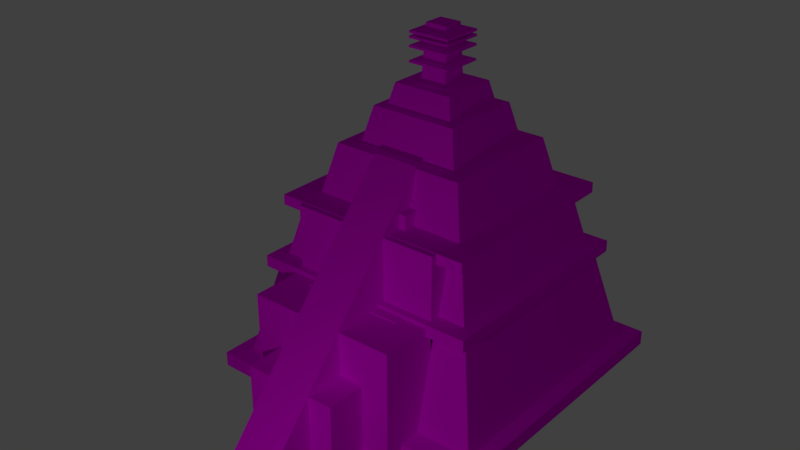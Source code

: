 # Source: Pyramide.blend  (saved by Blender 2.79.0; exported with 4.5.12 LTS)
import bpy
from mathutils import Matrix  # noqa: F401  (used for matrix-valued properties, if any)

bpy.ops.wm.read_factory_settings(use_empty=True)
scene = bpy.context.scene
scene.name = 'Scene'

# ---- collections
col_collection_1 = bpy.data.collections.new('Collection 1'); scene.collection.children.link(col_collection_1)

# ---- images (referenced by path relative to the original .blend; pixels are not part of the script)
import os
ASSET_DIR = os.environ.get("B2B_ASSET_DIR", "")  # directory of the original .blend (textures are referenced by path, not embedded)
HERE = os.path.dirname(os.path.abspath(__file__))  # packed textures are extracted next to this script under _unpacked/

def load_image(name, relpath, width, height, colorspace="sRGB"):
    """Load a texture the original file referenced (path relative to the .blend, or extracted next to this script)."""
    p = next((c for c in (os.path.join(HERE, relpath), os.path.join(ASSET_DIR, relpath)) if relpath and os.path.exists(c)), "")
    if p:
        img = bpy.data.images.load(p, check_existing=True)
        img.name = name
    else:  # same state as the original file: an image datablock whose file is absent (Cycles renders it pink)
        img = bpy.data.images.new(name, width, height)
        img.source = "FILE"
        img.filepath = "//" + (relpath or name)
    img.colorspace_settings.name = colorspace
    return img
img_stones_jpg_008 = load_image('Stones.jpg.008', 'Stones.jpg', 1024, 1024, 'sRGB')
img_stones_jpg = load_image('Stones.jpg', 'Stones.jpg', 1024, 1024, 'sRGB')
img_stones_jpg_006 = load_image('Stones.jpg.006', 'Stones.jpg', 1024, 1024, 'sRGB')
img_stones_jpg_007 = load_image('Stones.jpg.007', 'Stones.jpg', 1024, 1024, 'sRGB')
img_stones_jpg_014 = load_image('Stones.jpg.014', 'Stones.jpg', 1024, 1024, 'sRGB')
img_stones_jpg_016 = load_image('Stones.jpg.016', 'Stones.jpg', 1024, 1024, 'sRGB')
img_stones_jpg_018 = load_image('Stones.jpg.018', 'Stones.jpg', 1024, 1024, 'sRGB')
img_stones_jpg_020 = load_image('Stones.jpg.020', 'Stones.jpg', 1024, 1024, 'sRGB')
img_stones_jpg_024 = load_image('Stones.jpg.024', 'Stones.jpg', 1024, 1024, 'sRGB')
img_stones_jpg_025 = load_image('Stones.jpg.025', 'Stones.jpg', 1024, 1024, 'sRGB')
img_stones_jpg_027 = load_image('Stones.jpg.027', 'Stones.jpg', 1024, 1024, 'sRGB')
img_stones_jpg_028 = load_image('Stones.jpg.028', 'Stones.jpg', 1024, 1024, 'sRGB')
img_stones_jpg_029 = load_image('Stones.jpg.029', 'Stones.jpg', 1024, 1024, 'sRGB')
img_stones_jpg_030 = load_image('Stones.jpg.030', 'Stones.jpg', 1024, 1024, 'sRGB')

# ---- materials (node trees are filled in below, after node groups)
mat_material_003 = bpy.data.materials.new('Material.003')
mat_material_003.alpha_threshold = 0.0
mat_material_003.roughness = 0.5
mat_material_014 = bpy.data.materials.new('Material.014')
mat_material_014.alpha_threshold = 0.0
mat_material_014.roughness = 0.5
mat_material_001 = bpy.data.materials.new('Material.001')
mat_material_001.alpha_threshold = 0.0
mat_material_001.roughness = 0.5
mat_material_002 = bpy.data.materials.new('Material.002')
mat_material_002.alpha_threshold = 0.0
mat_material_002.roughness = 0.5
mat_material_006 = bpy.data.materials.new('Material.006')
mat_material_006.alpha_threshold = 0.0
mat_material_006.roughness = 0.5
mat_material_007 = bpy.data.materials.new('Material.007')
mat_material_007.alpha_threshold = 0.0
mat_material_007.roughness = 0.5
mat_material_008 = bpy.data.materials.new('Material.008')
mat_material_008.alpha_threshold = 0.0
mat_material_008.roughness = 0.5
mat_material_009 = bpy.data.materials.new('Material.009')
mat_material_009.alpha_threshold = 0.0
mat_material_009.roughness = 0.5
mat_material_012 = bpy.data.materials.new('Material.012')
mat_material_012.alpha_threshold = 0.0
mat_material_012.roughness = 0.5
mat_material_013 = bpy.data.materials.new('Material.013')
mat_material_013.alpha_threshold = 0.0
mat_material_013.roughness = 0.5
mat_material_016 = bpy.data.materials.new('Material.016')
mat_material_016.alpha_threshold = 0.0
mat_material_016.roughness = 0.5
mat_material_017 = bpy.data.materials.new('Material.017')
mat_material_017.alpha_threshold = 0.0
mat_material_017.roughness = 0.5
mat_material_018 = bpy.data.materials.new('Material.018')
mat_material_018.alpha_threshold = 0.0
mat_material_018.roughness = 0.5
mat_material_019 = bpy.data.materials.new('Material.019')
mat_material_019.alpha_threshold = 0.0
mat_material_019.roughness = 0.5

# ---- material node trees
mat_material_003.use_nodes = True; mat_material_003.node_tree.nodes.clear()
_N = mat_material_003.node_tree.nodes; _L = mat_material_003.node_tree.links
n0 = _N.new('ShaderNodeOutputMaterial'); n0.name = 'Material Output'; n0.location = (460, 300)
n1 = _N.new('ShaderNodeTexImage'); n1.name = 'Image Texture'; n1.location = (-173, 265)
n1.width = 140
n1.image = img_stones_jpg_008
n1.interpolation = 'Cubic'
n2 = _N.new('ShaderNodeBsdfDiffuse'); n2.name = 'Diffuse BSDF'; n2.location = (10, 300)
n3 = _N.new('ShaderNodeUVMap'); n3.name = 'UV Map'; n3.location = (-525, 273)
_L.new(n1.outputs[0], n2.inputs[0])
_L.new(n2.outputs[0], n0.inputs[0])
_L.new(n3.outputs[0], n1.inputs[0])
n0.is_active_output = True
mat_material_014.use_nodes = True; mat_material_014.node_tree.nodes.clear()
_N = mat_material_014.node_tree.nodes; _L = mat_material_014.node_tree.links
n0 = _N.new('ShaderNodeOutputMaterial'); n0.name = 'Material Output'; n0.location = (460, 300)
n1 = _N.new('ShaderNodeTexImage'); n1.name = 'Image Texture'; n1.location = (-173, 265)
n1.width = 140
n1.image = img_stones_jpg
n1.interpolation = 'Cubic'
n2 = _N.new('ShaderNodeBsdfDiffuse'); n2.name = 'Diffuse BSDF'; n2.location = (10, 300)
n3 = _N.new('ShaderNodeUVMap'); n3.name = 'UV Map'; n3.location = (-525, 273)
_L.new(n1.outputs[0], n2.inputs[0])
_L.new(n2.outputs[0], n0.inputs[0])
_L.new(n3.outputs[0], n1.inputs[0])
n0.is_active_output = True
mat_material_001.use_nodes = True; mat_material_001.node_tree.nodes.clear()
_N = mat_material_001.node_tree.nodes; _L = mat_material_001.node_tree.links
n0 = _N.new('ShaderNodeOutputMaterial'); n0.name = 'Material Output'; n0.location = (460, 300)
n1 = _N.new('ShaderNodeTexImage'); n1.name = 'Image Texture'; n1.location = (-173, 265)
n1.width = 140
n1.image = img_stones_jpg_006
n1.interpolation = 'Cubic'
n2 = _N.new('ShaderNodeBsdfDiffuse'); n2.name = 'Diffuse BSDF'; n2.location = (10, 300)
n3 = _N.new('ShaderNodeUVMap'); n3.name = 'UV Map'; n3.location = (-525, 273)
_L.new(n1.outputs[0], n2.inputs[0])
_L.new(n2.outputs[0], n0.inputs[0])
_L.new(n3.outputs[0], n1.inputs[0])
n0.is_active_output = True
mat_material_002.use_nodes = True; mat_material_002.node_tree.nodes.clear()
_N = mat_material_002.node_tree.nodes; _L = mat_material_002.node_tree.links
n0 = _N.new('ShaderNodeOutputMaterial'); n0.name = 'Material Output'; n0.location = (460, 300)
n1 = _N.new('ShaderNodeTexImage'); n1.name = 'Image Texture'; n1.location = (-173, 265)
n1.width = 140
n1.image = img_stones_jpg_007
n1.interpolation = 'Cubic'
n2 = _N.new('ShaderNodeBsdfDiffuse'); n2.name = 'Diffuse BSDF'; n2.location = (10, 300)
n3 = _N.new('ShaderNodeUVMap'); n3.name = 'UV Map'; n3.location = (-525, 273)
_L.new(n1.outputs[0], n2.inputs[0])
_L.new(n2.outputs[0], n0.inputs[0])
_L.new(n3.outputs[0], n1.inputs[0])
n0.is_active_output = True
mat_material_006.use_nodes = True; mat_material_006.node_tree.nodes.clear()
_N = mat_material_006.node_tree.nodes; _L = mat_material_006.node_tree.links
n0 = _N.new('ShaderNodeOutputMaterial'); n0.name = 'Material Output'; n0.location = (460, 300)
n1 = _N.new('ShaderNodeTexImage'); n1.name = 'Image Texture'; n1.location = (-173, 265)
n1.width = 140
n1.image = img_stones_jpg_014
n1.interpolation = 'Cubic'
n2 = _N.new('ShaderNodeBsdfDiffuse'); n2.name = 'Diffuse BSDF'; n2.location = (10, 300)
n3 = _N.new('ShaderNodeUVMap'); n3.name = 'UV Map'; n3.location = (-525, 273)
_L.new(n1.outputs[0], n2.inputs[0])
_L.new(n2.outputs[0], n0.inputs[0])
_L.new(n3.outputs[0], n1.inputs[0])
n0.is_active_output = True
mat_material_007.use_nodes = True; mat_material_007.node_tree.nodes.clear()
_N = mat_material_007.node_tree.nodes; _L = mat_material_007.node_tree.links
n0 = _N.new('ShaderNodeOutputMaterial'); n0.name = 'Material Output'; n0.location = (460, 300)
n1 = _N.new('ShaderNodeTexImage'); n1.name = 'Image Texture'; n1.location = (-173, 265)
n1.width = 140
n1.image = img_stones_jpg_016
n1.interpolation = 'Cubic'
n2 = _N.new('ShaderNodeBsdfDiffuse'); n2.name = 'Diffuse BSDF'; n2.location = (10, 300)
n3 = _N.new('ShaderNodeUVMap'); n3.name = 'UV Map'; n3.location = (-525, 273)
_L.new(n1.outputs[0], n2.inputs[0])
_L.new(n2.outputs[0], n0.inputs[0])
_L.new(n3.outputs[0], n1.inputs[0])
n0.is_active_output = True
mat_material_008.use_nodes = True; mat_material_008.node_tree.nodes.clear()
_N = mat_material_008.node_tree.nodes; _L = mat_material_008.node_tree.links
n0 = _N.new('ShaderNodeOutputMaterial'); n0.name = 'Material Output'; n0.location = (460, 300)
n1 = _N.new('ShaderNodeTexImage'); n1.name = 'Image Texture'; n1.location = (-173, 265)
n1.width = 140
n1.image = img_stones_jpg_018
n1.interpolation = 'Cubic'
n2 = _N.new('ShaderNodeBsdfDiffuse'); n2.name = 'Diffuse BSDF'; n2.location = (10, 300)
n3 = _N.new('ShaderNodeUVMap'); n3.name = 'UV Map'; n3.location = (-525, 273)
_L.new(n1.outputs[0], n2.inputs[0])
_L.new(n2.outputs[0], n0.inputs[0])
_L.new(n3.outputs[0], n1.inputs[0])
n0.is_active_output = True
mat_material_009.use_nodes = True; mat_material_009.node_tree.nodes.clear()
_N = mat_material_009.node_tree.nodes; _L = mat_material_009.node_tree.links
n0 = _N.new('ShaderNodeOutputMaterial'); n0.name = 'Material Output'; n0.location = (460, 300)
n1 = _N.new('ShaderNodeTexImage'); n1.name = 'Image Texture'; n1.location = (-173, 265)
n1.width = 140
n1.image = img_stones_jpg_020
n1.interpolation = 'Cubic'
n2 = _N.new('ShaderNodeBsdfDiffuse'); n2.name = 'Diffuse BSDF'; n2.location = (10, 300)
n3 = _N.new('ShaderNodeUVMap'); n3.name = 'UV Map'; n3.location = (-525, 273)
_L.new(n1.outputs[0], n2.inputs[0])
_L.new(n2.outputs[0], n0.inputs[0])
_L.new(n3.outputs[0], n1.inputs[0])
n0.is_active_output = True
mat_material_012.use_nodes = True; mat_material_012.node_tree.nodes.clear()
_N = mat_material_012.node_tree.nodes; _L = mat_material_012.node_tree.links
n0 = _N.new('ShaderNodeOutputMaterial'); n0.name = 'Material Output'; n0.location = (460, 300)
n1 = _N.new('ShaderNodeTexImage'); n1.name = 'Image Texture'; n1.location = (-173, 265)
n1.width = 140
n1.image = img_stones_jpg_024
n1.interpolation = 'Cubic'
n2 = _N.new('ShaderNodeBsdfDiffuse'); n2.name = 'Diffuse BSDF'; n2.location = (10, 300)
n3 = _N.new('ShaderNodeUVMap'); n3.name = 'UV Map'; n3.location = (-525, 273)
_L.new(n1.outputs[0], n2.inputs[0])
_L.new(n2.outputs[0], n0.inputs[0])
_L.new(n3.outputs[0], n1.inputs[0])
n0.is_active_output = True
mat_material_013.use_nodes = True; mat_material_013.node_tree.nodes.clear()
_N = mat_material_013.node_tree.nodes; _L = mat_material_013.node_tree.links
n0 = _N.new('ShaderNodeOutputMaterial'); n0.name = 'Material Output'; n0.location = (460, 300)
n1 = _N.new('ShaderNodeTexImage'); n1.name = 'Image Texture'; n1.location = (-173, 265)
n1.width = 140
n1.image = img_stones_jpg_025
n1.interpolation = 'Cubic'
n2 = _N.new('ShaderNodeBsdfDiffuse'); n2.name = 'Diffuse BSDF'; n2.location = (10, 300)
n3 = _N.new('ShaderNodeUVMap'); n3.name = 'UV Map'; n3.location = (-525, 273)
_L.new(n1.outputs[0], n2.inputs[0])
_L.new(n2.outputs[0], n0.inputs[0])
_L.new(n3.outputs[0], n1.inputs[0])
n0.is_active_output = True
mat_material_016.use_nodes = True; mat_material_016.node_tree.nodes.clear()
_N = mat_material_016.node_tree.nodes; _L = mat_material_016.node_tree.links
n0 = _N.new('ShaderNodeOutputMaterial'); n0.name = 'Material Output'; n0.location = (460, 300)
n1 = _N.new('ShaderNodeTexImage'); n1.name = 'Image Texture'; n1.location = (-173, 265)
n1.width = 140
n1.image = img_stones_jpg_027
n1.interpolation = 'Cubic'
n2 = _N.new('ShaderNodeBsdfDiffuse'); n2.name = 'Diffuse BSDF'; n2.location = (10, 300)
n3 = _N.new('ShaderNodeUVMap'); n3.name = 'UV Map'; n3.location = (-525, 273)
_L.new(n1.outputs[0], n2.inputs[0])
_L.new(n2.outputs[0], n0.inputs[0])
_L.new(n3.outputs[0], n1.inputs[0])
n0.is_active_output = True
mat_material_017.use_nodes = True; mat_material_017.node_tree.nodes.clear()
_N = mat_material_017.node_tree.nodes; _L = mat_material_017.node_tree.links
n0 = _N.new('ShaderNodeOutputMaterial'); n0.name = 'Material Output'; n0.location = (460, 300)
n1 = _N.new('ShaderNodeTexImage'); n1.name = 'Image Texture'; n1.location = (-173, 265)
n1.width = 140
n1.image = img_stones_jpg_028
n1.interpolation = 'Cubic'
n2 = _N.new('ShaderNodeBsdfDiffuse'); n2.name = 'Diffuse BSDF'; n2.location = (10, 300)
n3 = _N.new('ShaderNodeUVMap'); n3.name = 'UV Map'; n3.location = (-525, 273)
_L.new(n1.outputs[0], n2.inputs[0])
_L.new(n2.outputs[0], n0.inputs[0])
_L.new(n3.outputs[0], n1.inputs[0])
n0.is_active_output = True
mat_material_018.use_nodes = True; mat_material_018.node_tree.nodes.clear()
_N = mat_material_018.node_tree.nodes; _L = mat_material_018.node_tree.links
n0 = _N.new('ShaderNodeOutputMaterial'); n0.name = 'Material Output'; n0.location = (460, 300)
n1 = _N.new('ShaderNodeTexImage'); n1.name = 'Image Texture'; n1.location = (-173, 265)
n1.width = 140
n1.image = img_stones_jpg_029
n1.interpolation = 'Cubic'
n2 = _N.new('ShaderNodeBsdfDiffuse'); n2.name = 'Diffuse BSDF'; n2.location = (10, 300)
n3 = _N.new('ShaderNodeUVMap'); n3.name = 'UV Map'; n3.location = (-525, 273)
_L.new(n1.outputs[0], n2.inputs[0])
_L.new(n2.outputs[0], n0.inputs[0])
_L.new(n3.outputs[0], n1.inputs[0])
n0.is_active_output = True
mat_material_019.use_nodes = True; mat_material_019.node_tree.nodes.clear()
_N = mat_material_019.node_tree.nodes; _L = mat_material_019.node_tree.links
n0 = _N.new('ShaderNodeOutputMaterial'); n0.name = 'Material Output'; n0.location = (460, 300)
n1 = _N.new('ShaderNodeTexImage'); n1.name = 'Image Texture'; n1.location = (-173, 265)
n1.width = 140
n1.image = img_stones_jpg_030
n1.interpolation = 'Cubic'
n2 = _N.new('ShaderNodeBsdfDiffuse'); n2.name = 'Diffuse BSDF'; n2.location = (10, 300)
n3 = _N.new('ShaderNodeUVMap'); n3.name = 'UV Map'; n3.location = (-525, 273)
_L.new(n1.outputs[0], n2.inputs[0])
_L.new(n2.outputs[0], n0.inputs[0])
_L.new(n3.outputs[0], n1.inputs[0])
n0.is_active_output = True

# ---- world
world_world = bpy.data.worlds.new('World'); scene.world = world_world
world_world.color = (0.05088, 0.05088, 0.05088)
world_world.use_sun_shadow = False
world_world.sun_shadow_jitter_overblur = 0.0
world_world.cycles.sampling_method = 'MANUAL'

# ---- lights
light_lamp = bpy.data.lights.new('Lamp', 'POINT')
light_lamp.transmission_factor = 0.0
light_lamp.cutoff_distance = 30.0
light_lamp.energy = 400.0
light_lamp.shadow_buffer_clip_start = 1.001
light_lamp.shadow_soft_size = 0.1
light_lamp.shadow_maximum_resolution = 0.006
light_lamp.use_absolute_resolution = True

# ---- meshes
me_cube_006 = bpy.data.meshes.new('Cube.006')
me_cube_006.from_pydata([(0.9214, 0.8925, -0.7736), (0.9214, -0.9502, -0.7736), (-0.9214, -0.9502, -0.7736), (-0.9214, 0.8925, -0.7736), (0.7398, 0.7109, 1.069), (0.7398, -0.7687, 1.069), (-0.7398, -0.7687, 1.069), (-0.7398, 0.7109, 1.069), (-0.1585, -1.655, -0.8108), (-0.1585, -1.94, -0.8031), (-0.1585, -0.4981, -0.8522), (-0.1585, -0.4981, 3.052), (0.1585, -1.655, -0.8108), (0.1585, -1.94, -0.8031), (0.1585, -0.4981, -0.8522), (0.1585, -0.4981, 3.052), (-0.7951, -0.8652, 0.9383), (-0.7951, -0.8652, 1.135), (-0.7951, 0.8074, 0.9383), (-0.7951, 0.8074, 1.135), (0.7951, -0.8652, 0.9383), (0.7951, -0.8652, 1.135), (0.7951, 0.8074, 0.9383), (0.7951, 0.8074, 1.135), (0.09455, 0.06566, 3.917), (0.09455, -0.1234, 3.917), (-0.09455, -0.1234, 3.917), (-0.09455, 0.06566, 3.917), (0.07592, 0.04703, 4.875), (0.07592, -0.1048, 4.875), (-0.07592, -0.1048, 4.875), (-0.07592, 0.04703, 4.875), (-0.2076, -0.6594, 1.611), (-0.2076, -0.6594, 2.432), (-0.2076, -0.4003, 1.611), (-0.2076, -0.4003, 2.432), (0.2076, -0.6594, 1.611), (0.2076, -0.6594, 2.432), (0.2076, -0.4003, 1.611), (0.2076, -0.4003, 2.432), (-0.1699, -0.4734, 2.257), (-0.1699, -0.4734, 2.929), (-0.1699, -0.2613, 2.257), (-0.1699, -0.2613, 2.929), (0.1699, -0.4734, 2.257), (0.1699, -0.4734, 2.929), (0.1699, -0.2613, 2.257), (0.1699, -0.2613, 2.929), (-0.3288, -1.515, -0.9787), (-0.3288, -1.515, 0.3218), (-0.3288, -1.105, -0.9787), (-0.3288, -1.105, 0.3218), (0.3288, -1.515, -0.9787), (0.3288, -1.515, 0.3218), (0.3288, -1.105, -0.9787), (0.3288, -1.105, 0.3218), (-0.3509, -1.486, -0.9241), (-0.3509, -1.486, -0.7964), (-0.3509, -1.048, -0.9241), (-0.3509, -1.048, -0.7964), (0.3509, -1.486, -0.9241), (0.3509, -1.486, -0.7964), (0.3509, -1.048, -0.9241), (0.3509, -1.048, -0.7964), (-0.5463, -1.245, -0.9865), (-0.5463, -1.245, -0.7878), (-0.5463, -0.5634, -0.9865), (-0.5463, -0.5634, -0.7878), (0.5463, -1.245, -0.9865), (0.5463, -1.245, -0.7878), (0.5463, -0.5634, -0.9865), (0.5463, -0.5634, -0.7878), (0.3503, -0.4992, 1.083), (0.3503, -0.4992, 0.9559), (0.3503, -0.9365, 1.083), (0.3503, -0.9365, 0.9559), (-0.3503, -0.4992, 1.083), (-0.3503, -0.4992, 0.9559), (-0.3503, -0.9365, 1.083), (-0.3503, -0.9365, 0.9559), (0.1882, -0.3192, 2.55), (0.1882, -0.3192, 2.482), (0.1882, -0.5542, 2.55), (0.1882, -0.5542, 2.482), (-0.1882, -0.3192, 2.55), (-0.1882, -0.3192, 2.482), (-0.1882, -0.5542, 2.55), (-0.1882, -0.5542, 2.482), (-0.5229, -1.232, -1.006), (-0.5229, -1.232, 1.062), (-0.5229, -0.5796, -1.006), (-0.5229, -0.5796, 1.062), (0.5229, -1.232, -1.006), (0.5229, -1.232, 1.062), (0.5229, -0.5796, -1.006), (0.5229, -0.5796, 1.062), (-0.5229, -0.8131, 0.1168), (-0.5229, -0.8131, 2.185), (-0.5229, -0.1604, 0.1168), (-0.5229, -0.1604, 2.185), (0.5229, -0.8131, 0.1168), (0.5229, -0.8131, 2.185), (0.5229, -0.1604, 0.1168), (0.5229, -0.1604, 2.185), (0.765, 0.7361, 0.5773), (0.765, -0.7939, 0.5773), (-0.765, -0.7939, 0.5773), (-0.765, 0.7361, 0.5773), (0.6142, 0.5853, 2.107), (0.6142, -0.6431, 2.107), (-0.6142, -0.6431, 2.107), (-0.6142, 0.5853, 2.107), (0.5811, 0.5522, 1.851), (0.5811, -0.61, 1.851), (-0.5811, -0.61, 1.851), (-0.5811, 0.5522, 1.851), (0.4666, 0.4377, 3.013), (0.4666, -0.4955, 3.013), (-0.4666, -0.4955, 3.013), (-0.4666, 0.4377, 3.013), (0.378, 0.3491, 2.85), (0.378, -0.4069, 2.85), (-0.378, -0.4069, 2.85), (-0.378, 0.3491, 2.85), (0.3035, 0.2746, 3.606), (0.3035, -0.3324, 3.606), (-0.3035, -0.3324, 3.606), (-0.3035, 0.2746, 3.606), (0.2593, 0.2304, 3.444), (0.2593, -0.2882, 3.444), (-0.2593, -0.2882, 3.444), (-0.2593, 0.2304, 3.444), (0.2082, 0.1793, 3.963), (0.2082, -0.2371, 3.963), (-0.2082, -0.2371, 3.963), (-0.2082, 0.1793, 3.963), (-1.014, -1.096, -0.9088), (-1.014, -1.096, -0.6574), (-1.014, 1.038, -0.9088), (-1.014, 1.038, -0.6574), (1.014, -1.096, -0.9088), (1.014, -1.096, -0.6574), (1.014, 1.038, -0.9088), (1.014, 1.038, -0.6574), (-0.7027, -0.768, 2.02), (-0.7027, -0.768, 2.194), (-0.7027, 0.7102, 2.02), (-0.7027, 0.7102, 2.194), (0.7027, -0.768, 2.02), (0.7027, -0.768, 2.194), (0.7027, 0.7102, 2.02), (0.7027, 0.7102, 2.194), (-0.1453, -0.1818, 4.722), (-0.1453, -0.1818, 4.758), (-0.1453, 0.124, 4.722), (-0.1453, 0.124, 4.758), (0.1453, -0.1818, 4.722), (0.1453, -0.1818, 4.758), (0.1453, 0.124, 4.722), (0.1453, 0.124, 4.758), (-0.1453, -0.1818, 4.641), (-0.1453, -0.1818, 4.677), (-0.1453, 0.124, 4.641), (-0.1453, 0.124, 4.677), (0.1453, -0.1818, 4.641), (0.1453, -0.1818, 4.677), (0.1453, 0.124, 4.641), (0.1453, 0.124, 4.677), (-0.1453, -0.1818, 4.499), (-0.1453, -0.1818, 4.535), (-0.1453, 0.124, 4.499), (-0.1453, 0.124, 4.535), (0.1453, -0.1818, 4.499), (0.1453, -0.1818, 4.535), (0.1453, 0.124, 4.499), (0.1453, 0.124, 4.535), (-0.1453, -0.1818, 4.266), (-0.1453, -0.1818, 4.302), (-0.1453, 0.124, 4.266), (-0.1453, 0.124, 4.302), (0.1453, -0.1818, 4.266), (0.1453, -0.1818, 4.302), (0.1453, 0.124, 4.266), (0.1453, 0.124, 4.302)], [], [(0, 1, 2, 3), (4, 7, 6, 5), (0, 4, 5, 1), (1, 5, 6, 2), (2, 6, 7, 3), (4, 0, 3, 7), (8, 9, 11, 10), (10, 11, 15, 14), (14, 15, 13, 12), (12, 13, 9, 8), (10, 14, 12, 8), (15, 11, 9, 13), (16, 17, 19, 18), (18, 19, 23, 22), (22, 23, 21, 20), (20, 21, 17, 16), (18, 22, 20, 16), (23, 19, 17, 21), (24, 25, 26, 27), (28, 31, 30, 29), (24, 28, 29, 25), (25, 29, 30, 26), (26, 30, 31, 27), (28, 24, 27, 31), (32, 33, 35, 34), (34, 35, 39, 38), (38, 39, 37, 36), (36, 37, 33, 32), (34, 38, 36, 32), (39, 35, 33, 37), (40, 41, 43, 42), (42, 43, 47, 46), (46, 47, 45, 44), (44, 45, 41, 40), (42, 46, 44, 40), (47, 43, 41, 45), (48, 49, 51, 50), (50, 51, 55, 54), (54, 55, 53, 52), (52, 53, 49, 48), (50, 54, 52, 48), (55, 51, 49, 53), (56, 57, 59, 58), (58, 59, 63, 62), (62, 63, 61, 60), (60, 61, 57, 56), (58, 62, 60, 56), (63, 59, 57, 61), (64, 65, 67, 66), (66, 67, 71, 70), (70, 71, 69, 68), (68, 69, 65, 64), (66, 70, 68, 64), (71, 67, 65, 69), (72, 73, 75, 74), (74, 75, 79, 78), (78, 79, 77, 76), (76, 77, 73, 72), (74, 78, 76, 72), (79, 75, 73, 77), (80, 81, 83, 82), (82, 83, 87, 86), (86, 87, 85, 84), (84, 85, 81, 80), (82, 86, 84, 80), (87, 83, 81, 85), (88, 89, 91, 90), (90, 91, 95, 94), (94, 95, 93, 92), (92, 93, 89, 88), (90, 94, 92, 88), (95, 91, 89, 93), (96, 97, 99, 98), (98, 99, 103, 102), (102, 103, 101, 100), (100, 101, 97, 96), (98, 102, 100, 96), (103, 99, 97, 101), (104, 105, 106, 107), (108, 111, 110, 109), (104, 108, 109, 105), (105, 109, 110, 106), (106, 110, 111, 107), (108, 104, 107, 111), (112, 113, 114, 115), (116, 119, 118, 117), (112, 116, 117, 113), (113, 117, 118, 114), (114, 118, 119, 115), (116, 112, 115, 119), (120, 121, 122, 123), (124, 127, 126, 125), (120, 124, 125, 121), (121, 125, 126, 122), (122, 126, 127, 123), (124, 120, 123, 127), (128, 129, 130, 131), (132, 135, 134, 133), (128, 132, 133, 129), (129, 133, 134, 130), (130, 134, 135, 131), (132, 128, 131, 135), (136, 137, 139, 138), (138, 139, 143, 142), (142, 143, 141, 140), (140, 141, 137, 136), (138, 142, 140, 136), (143, 139, 137, 141), (144, 145, 147, 146), (146, 147, 151, 150), (150, 151, 149, 148), (148, 149, 145, 144), (146, 150, 148, 144), (151, 147, 145, 149), (152, 153, 155, 154), (154, 155, 159, 158), (158, 159, 157, 156), (156, 157, 153, 152), (154, 158, 156, 152), (159, 155, 153, 157), (160, 161, 163, 162), (162, 163, 167, 166), (166, 167, 165, 164), (164, 165, 161, 160), (162, 166, 164, 160), (167, 163, 161, 165), (168, 169, 171, 170), (170, 171, 175, 174), (174, 175, 173, 172), (172, 173, 169, 168), (170, 174, 172, 168), (175, 171, 169, 173), (176, 177, 179, 178), (178, 179, 183, 182), (182, 183, 181, 180), (180, 181, 177, 176), (178, 182, 180, 176), (183, 179, 177, 181)])
me_cube_006.polygons.foreach_set('material_index', [0, 0, 0, 0, 0, 0, 1, 1, 1, 1, 1, 1, 1, 1, 1, 1, 1, 1, 1, 1, 1, 1, 1, 1, 1, 1, 1, 1, 1, 1, 1, 1, 1, 1, 1, 1, 1, 1, 1, 1, 1, 1, 1, 1, 1, 1, 1, 1, 1, 1, 1, 1, 1, 1, 1, 1, 1, 1, 1, 1, 1, 1, 1, 1, 1, 1, 2, 2, 2, 2, 2, 2, 3, 3, 3, 3, 3, 3, 4, 4, 4, 4, 4, 4, 5, 5, 5, 5, 5, 5, 6, 6, 6, 6, 6, 6, 7, 7, 7, 7, 7, 7, 8, 8, 8, 8, 8, 8, 9, 9, 9, 9, 9, 9, 10, 10, 10, 10, 10, 10, 11, 11, 11, 11, 11, 11, 12, 12, 12, 12, 12, 12, 13, 13, 13, 13, 13, 13])
_uv = me_cube_006.uv_layers.new(name='UVMap')
_uv.uv.foreach_set('vector', [0.505, 0.3415, 0.3672, 0.3415, 0.3672, 0.1709, 0.505, 0.1709, 0.1885, 0.6872, 0.1885, 0.8242, 0.07787, 0.8242, 0.07787, 0.6872, 0.2156, 0.5659, 0.2292, 0.395, 0.3398, 0.395, 0.3533, 0.5659, 0.07787, 0.5324, 0.09144, 0.3613, 0.202, 0.3613, 0.2156, 0.5324, 0.3533, 0.5659, 0.3669, 0.395, 0.4775, 0.395, 0.4911, 0.5659, 0.4914, 0.0, 0.505, 0.1709, 0.3672, 0.1709, 0.3808, 1.103e-08, 0.1292, 0.3575, 0.1078, 0.3568, 0.2156, 0.0, 0.2156, 0.3613, 0.7324, 0.7068, 0.7324, 0.3455, 0.7561, 0.3455, 0.7561, 0.7068, 0.0, 0.3611, 0.009928, 0.0, 0.1078, 0.3611, 0.0865, 0.3609, 0.04916, 0.8566, 0.04916, 0.8302, 0.07286, 0.8302, 0.07286, 0.8566, 0.07286, 0.9637, 0.04916, 0.9637, 0.04916, 0.8566, 0.07286, 0.8566, 0.04879, 0.3611, 0.07249, 0.3611, 0.07249, 0.7227, 0.04879, 0.7227, 0.7561, 0.8616, 0.7414, 0.8616, 0.7414, 0.7068, 0.7561, 0.7068, 0.7896, 0.6131, 0.7749, 0.6131, 0.7749, 0.4659, 0.7896, 0.4659, 0.7749, 0.6536, 0.7896, 0.6536, 0.7896, 0.8085, 0.7749, 0.8085, 0.7857, 0.08085, 0.8004, 0.08085, 0.8004, 0.228, 0.7857, 0.228, 0.3345, 0.7207, 0.2156, 0.7207, 0.2156, 0.5659, 0.3345, 0.5659, 0.1967, 0.6872, 0.07787, 0.6872, 0.07787, 0.5324, 0.1967, 0.5324, 0.06292, 0.7402, 0.04879, 0.7402, 0.04879, 0.7227, 0.06292, 0.7227, 0.4949, 0.3799, 0.4949, 0.3939, 0.4835, 0.3939, 0.4835, 0.3799, 0.8026, 0.961, 0.804, 0.8724, 0.8154, 0.8724, 0.8168, 0.961, 0.8026, 0.7423, 0.804, 0.6536, 0.8154, 0.6536, 0.8168, 0.7423, 0.8026, 0.8724, 0.804, 0.7837, 0.8154, 0.7837, 0.8168, 0.8724, 0.8131, 0.08085, 0.8145, 0.1695, 0.8004, 0.1695, 0.8018, 0.08085, 0.4286, 0.9909, 0.4286, 0.9149, 0.448, 0.9149, 0.448, 0.9909, 0.7485, 0.07599, 0.7485, 0.0, 0.7795, 0.0, 0.7795, 0.07599, 0.8054, 0.228, 0.8054, 0.304, 0.786, 0.304, 0.786, 0.228, 0.755, 0.304, 0.755, 0.228, 0.786, 0.228, 0.786, 0.304, 0.6366, 0.3454, 0.6366, 0.307, 0.6559, 0.307, 0.6559, 0.3454, 0.5029, 0.3415, 0.5029, 0.3799, 0.4835, 0.3799, 0.4835, 0.3415, 0.6407, 0.9973, 0.6407, 0.9352, 0.6566, 0.9352, 0.6566, 0.9973, 0.1901, 0.7921, 0.1901, 0.7299, 0.2155, 0.7299, 0.2155, 0.7921, 0.1591, 0.9317, 0.1591, 0.9939, 0.1432, 0.9939, 0.1432, 0.9317, 0.7795, 0.06216, 0.7795, 0.0, 0.8049, 0.0, 0.8049, 0.06216, 0.7069, 0.3384, 0.7069, 0.307, 0.7228, 0.307, 0.7228, 0.3384, 0.6911, 0.3384, 0.6911, 0.307, 0.7069, 0.307, 0.7069, 0.3384, 0.755, 0.228, 0.755, 0.1077, 0.7857, 0.1077, 0.7857, 0.228, 0.1647, 0.9445, 0.1647, 0.8242, 0.2139, 0.8242, 0.2139, 0.9445, 0.7868, 0.3455, 0.7868, 0.4659, 0.7561, 0.4659, 0.7561, 0.3455, 8.911e-09, 0.9505, 0.0, 0.8302, 0.04916, 0.8302, 0.04916, 0.9505, 0.7634, 0.9959, 0.7634, 0.935, 0.7941, 0.935, 0.7941, 0.9959, 0.7327, 0.9959, 0.7327, 0.935, 0.7634, 0.935, 0.7634, 0.9959, 0.7291, 0.7363, 0.7195, 0.7363, 0.7195, 0.6957, 0.7291, 0.6957, 0.6014, 0.3485, 0.5919, 0.3485, 0.5919, 0.2835, 0.6014, 0.2835, 0.6014, 0.389, 0.5919, 0.389, 0.5919, 0.3485, 0.6014, 0.3485, 0.7195, 0.5659, 0.7291, 0.5659, 0.7291, 0.6309, 0.7195, 0.6309, 0.2993, 0.9962, 0.2993, 0.9312, 0.3321, 0.9312, 0.3321, 0.9962, 0.2666, 0.9962, 0.2666, 0.9312, 0.2993, 0.9312, 0.2993, 0.9962, 0.6714, 0.9983, 0.6566, 0.9983, 0.6566, 0.9352, 0.6714, 0.9352, 0.8045, 0.567, 0.7896, 0.567, 0.7896, 0.4659, 0.8045, 0.4659, 0.8045, 0.6301, 0.7896, 0.6301, 0.7896, 0.567, 0.8045, 0.567, 0.7998, 0.329, 0.8146, 0.329, 0.8146, 0.4302, 0.7998, 0.4302, 0.2156, 0.9356, 0.2156, 0.8344, 0.2666, 0.8344, 0.2666, 0.9356, 0.7485, 0.0, 0.7485, 0.1011, 0.6975, 0.1011, 0.6975, 1.655e-08, 0.7229, 0.305, 0.7324, 0.305, 0.7324, 0.3455, 0.7229, 0.3455, 0.7195, 0.6309, 0.729, 0.6309, 0.729, 0.6957, 0.7195, 0.6957, 0.7419, 0.3455, 0.7324, 0.3455, 0.7324, 0.305, 0.7419, 0.305, 0.6809, 1.0, 0.6714, 1.0, 0.6714, 0.9352, 0.6809, 0.9352, 0.1432, 0.9317, 0.1432, 0.9966, 0.1106, 0.9966, 0.1106, 0.9317, 0.1106, 0.9317, 0.1106, 0.9966, 0.07787, 0.9966, 0.07787, 0.9317, 0.07249, 0.4308, 0.07761, 0.4308, 0.07761, 0.4525, 0.07249, 0.4525, 0.0776, 0.3959, 0.07249, 0.3959, 0.07249, 0.3611, 0.0776, 0.3611, 0.07249, 0.4525, 0.07761, 0.4525, 0.07761, 0.4743, 0.07249, 0.4743, 0.0776, 0.4308, 0.07249, 0.4308, 0.07249, 0.3959, 0.0776, 0.3959, 0.6911, 0.307, 0.6911, 0.3418, 0.6735, 0.3418, 0.6735, 0.307, 0.6735, 0.307, 0.6735, 0.3418, 0.6559, 0.3418, 0.6559, 0.307, 3.564e-08, 0.7438, 0.0, 0.5525, 0.04879, 0.5525, 0.04879, 0.7438, 0.5632, 0.7573, 0.5632, 0.5659, 0.6414, 0.5659, 0.6414, 0.7573, 0.7062, 0.2991, 0.7062, 0.1077, 0.755, 0.1077, 0.755, 0.2991, 0.6193, 0.1913, 0.6193, 0.0, 0.6975, 0.0, 0.6975, 0.1913, 0.3345, 0.9416, 0.3345, 0.8448, 0.3833, 0.8448, 0.3833, 0.9416, 0.3154, 0.8344, 0.3154, 0.9312, 0.2666, 0.9312, 0.2666, 0.8344, 0.6836, 0.5369, 0.6836, 0.3455, 0.7324, 0.3455, 0.7324, 0.5369, 0.6054, 0.5369, 0.6054, 0.3455, 0.6836, 0.3455, 0.6836, 0.5369, 5.792e-08, 0.5525, 0.0, 0.3611, 0.04879, 0.3611, 0.04879, 0.5525, 0.6414, 0.7572, 0.6414, 0.5659, 0.7195, 0.5659, 0.7195, 0.7572, 0.4976, 0.9414, 0.4976, 0.8446, 0.5464, 0.8446, 0.5464, 0.9414, 0.4976, 0.8446, 0.4976, 0.9414, 0.4488, 0.9414, 0.4488, 0.8446, 0.6193, 0.1419, 0.6193, 0.2835, 0.505, 0.2835, 0.505, 0.1419, 0.3074, 0.8344, 0.2156, 0.8344, 0.2156, 0.7207, 0.3074, 0.7207, 0.4911, 0.5369, 0.5024, 0.395, 0.5942, 0.395, 0.6054, 0.5369, 0.3345, 0.7079, 0.3457, 0.5659, 0.4376, 0.5659, 0.4488, 0.7079, 0.4488, 0.7078, 0.4601, 0.5659, 0.5519, 0.5659, 0.5632, 0.7078, 0.6081, 0.0, 0.6193, 0.1419, 0.505, 0.1419, 0.5162, 0.0, 0.07787, 0.9317, 0.07787, 0.8242, 0.1647, 0.8242, 0.1647, 0.9317, 0.06976, 0.7438, 0.06976, 0.8302, 1.337e-08, 0.8302, 0.0, 0.7438, 0.5632, 0.865, 0.5718, 0.7573, 0.6415, 0.7573, 0.6501, 0.865, 0.505, 0.3914, 0.5135, 0.2835, 0.5833, 0.2835, 0.5919, 0.3914, 0.7369, 0.7573, 0.7284, 0.865, 0.6586, 0.865, 0.6501, 0.7573, 0.6279, 0.2991, 0.6193, 0.1913, 0.7062, 0.1913, 0.6977, 0.2991, 0.7327, 0.935, 0.7327, 0.865, 0.7892, 0.865, 0.7892, 0.935, 0.4286, 0.9711, 0.3833, 0.9711, 0.3833, 0.9149, 0.4286, 0.9149, 0.6762, 0.9352, 0.6818, 0.865, 0.7272, 0.865, 0.7327, 0.9352, 0.3833, 0.9149, 0.3888, 0.8448, 0.4342, 0.8448, 0.4398, 0.9149, 0.6197, 0.9352, 0.6253, 0.865, 0.6706, 0.865, 0.6762, 0.9352, 0.6141, 0.865, 0.6197, 0.9352, 0.5632, 0.9352, 0.5688, 0.865, 0.602, 0.9832, 0.602, 0.9352, 0.6407, 0.9352, 0.6407, 0.9832, 0.6366, 0.307, 0.6366, 0.3455, 0.6054, 0.3455, 0.6054, 0.307, 0.5632, 0.9832, 0.567, 0.9352, 0.5981, 0.9352, 0.602, 0.9832, 0.3672, 0.3896, 0.3711, 0.3415, 0.4022, 0.3415, 0.406, 0.3896, 0.4448, 0.3895, 0.4486, 0.3415, 0.4797, 0.3415, 0.4835, 0.3895, 0.4409, 0.3415, 0.4448, 0.3895, 0.406, 0.3895, 0.4098, 0.3415, 0.3345, 0.9182, 0.3157, 0.9182, 0.3157, 0.7207, 0.3345, 0.7207, 0.7749, 0.6536, 0.7561, 0.6536, 0.7561, 0.4659, 0.7749, 0.4659, 0.2155, 0.7299, 0.1967, 0.7299, 0.1967, 0.5324, 0.2155, 0.5324, 0.7749, 0.8414, 0.7561, 0.8414, 0.7561, 0.6536, 0.7749, 0.6536, 0.3672, 0.395, 0.2156, 0.395, 0.2156, 0.1975, 0.3672, 0.1975, 0.3672, 0.1975, 0.2156, 0.1975, 0.2156, 2.207e-08, 0.3672, 0.0, 0.5594, 0.9814, 0.5464, 0.9814, 0.5464, 0.8446, 0.5594, 0.8446, 0.8026, 0.7837, 0.7896, 0.7837, 0.7896, 0.6536, 0.8026, 0.6536, 0.7998, 0.4659, 0.7868, 0.4659, 0.7868, 0.329, 0.7998, 0.329, 0.7896, 0.7837, 0.8026, 0.7837, 0.8026, 0.9138, 0.7896, 0.9138, 0.4395, 0.8448, 0.3345, 0.8448, 0.3345, 0.7079, 0.4395, 0.7079, 0.5539, 0.8446, 0.4488, 0.8446, 0.4488, 0.7078, 0.5539, 0.7078, 0.07518, 0.5309, 0.07249, 0.5309, 0.07249, 0.5026, 0.07518, 0.5026, 0.07249, 0.7007, 0.07518, 0.7007, 0.07518, 0.7276, 0.07249, 0.7276, 0.07518, 0.6724, 0.07249, 0.6724, 0.07249, 0.6441, 0.07518, 0.6441, 0.5593, 0.7078, 0.562, 0.7078, 0.562, 0.7347, 0.5593, 0.7347, 0.6432, 0.5652, 0.6214, 0.5652, 0.6214, 0.5369, 0.6432, 0.5369, 0.5345, 0.5652, 0.5128, 0.5652, 0.5128, 0.5369, 0.5345, 0.5369, 0.07518, 0.6441, 0.07249, 0.6441, 0.07249, 0.6158, 0.07518, 0.6158, 0.1912, 0.6872, 0.1938, 0.6872, 0.1938, 0.7141, 0.1912, 0.7141, 0.07518, 0.5875, 0.07249, 0.5875, 0.07249, 0.5592, 0.07518, 0.5592, 0.5539, 0.7078, 0.5566, 0.7078, 0.5566, 0.7347, 0.5539, 0.7347, 0.2119, 0.8204, 0.1901, 0.8204, 0.1901, 0.7921, 0.2119, 0.7921, 0.5563, 0.5652, 0.5345, 0.5652, 0.5345, 0.5369, 0.5563, 0.5369, 0.07518, 0.5026, 0.07249, 0.5026, 0.07249, 0.4743, 0.07518, 0.4743, 0.1938, 0.6872, 0.1965, 0.6872, 0.1965, 0.7141, 0.1938, 0.7141, 0.07518, 0.7007, 0.07249, 0.7007, 0.07249, 0.6724, 0.07518, 0.6724, 0.5566, 0.7078, 0.5593, 0.7078, 0.5593, 0.7347, 0.5566, 0.7347, 0.6214, 0.5652, 0.5997, 0.5652, 0.5997, 0.5369, 0.6214, 0.5369, 0.578, 0.5652, 0.5563, 0.5652, 0.5563, 0.5369, 0.578, 0.5369, 0.07518, 0.6158, 0.07249, 0.6158, 0.07249, 0.5875, 0.07518, 0.5875, 0.1885, 0.6872, 0.1912, 0.6872, 0.1912, 0.7141, 0.1885, 0.7141, 0.07518, 0.5592, 0.07249, 0.5592, 0.07249, 0.5309, 0.07518, 0.5309, 0.4395, 0.7079, 0.4422, 0.7079, 0.4422, 0.7348, 0.4395, 0.7348, 0.5997, 0.5652, 0.578, 0.5652, 0.578, 0.5369, 0.5997, 0.5369, 0.5128, 0.5652, 0.4911, 0.5652, 0.4911, 0.5369, 0.5128, 0.5369])
_ca = me_cube_006.color_attributes.new('Col', 'BYTE_COLOR', 'CORNER')
_ca.data.foreach_set('color', [1.0, 1.0, 1.0, 1.0, 1.0, 1.0, 1.0, 1.0, 1.0, 1.0, 1.0, 1.0, 1.0, 1.0, 1.0, 1.0, 1.0, 1.0, 1.0, 1.0, 1.0, 1.0, 1.0, 1.0, 1.0, 1.0, 1.0, 1.0, 1.0, 1.0, 1.0, 1.0, 1.0, 1.0, 1.0, 1.0, 1.0, 1.0, 1.0, 1.0, 1.0, 1.0, 1.0, 1.0, 1.0, 1.0, 1.0, 1.0, 1.0, 1.0, 1.0, 1.0, 1.0, 1.0, 1.0, 1.0, 1.0, 1.0, 1.0, 1.0, 1.0, 1.0, 1.0, 1.0, 1.0, 1.0, 1.0, 1.0, 1.0, 1.0, 1.0, 1.0, 1.0, 1.0, 1.0, 1.0, 1.0, 1.0, 1.0, 1.0, 1.0, 1.0, 1.0, 1.0, 1.0, 1.0, 1.0, 1.0, 1.0, 1.0, 1.0, 1.0, 1.0, 1.0, 1.0, 1.0, 1.0, 1.0, 1.0, 1.0, 1.0, 1.0, 1.0, 1.0, 1.0, 1.0, 1.0, 1.0, 1.0, 1.0, 1.0, 1.0, 1.0, 1.0, 1.0, 1.0, 1.0, 1.0, 1.0, 1.0, 1.0, 1.0, 1.0, 1.0, 1.0, 1.0, 1.0, 1.0, 1.0, 1.0, 1.0, 1.0, 1.0, 1.0, 1.0, 1.0, 1.0, 1.0, 1.0, 1.0, 1.0, 1.0, 1.0, 1.0, 1.0, 1.0, 1.0, 1.0, 1.0, 1.0, 1.0, 1.0, 1.0, 1.0, 1.0, 1.0, 1.0, 1.0, 1.0, 1.0, 1.0, 1.0, 1.0, 1.0, 1.0, 1.0, 1.0, 1.0, 1.0, 1.0, 1.0, 1.0, 1.0, 1.0, 1.0, 1.0, 1.0, 1.0, 1.0, 1.0, 1.0, 1.0, 1.0, 1.0, 1.0, 1.0, 1.0, 1.0, 1.0, 1.0, 1.0, 1.0, 1.0, 1.0, 1.0, 1.0, 1.0, 1.0, 1.0, 1.0, 1.0, 1.0, 1.0, 1.0, 1.0, 1.0, 1.0, 1.0, 1.0, 1.0, 1.0, 1.0, 1.0, 1.0, 1.0, 1.0, 1.0, 1.0, 1.0, 1.0, 1.0, 1.0, 1.0, 1.0, 1.0, 1.0, 1.0, 1.0, 1.0, 1.0, 1.0, 1.0, 1.0, 1.0, 1.0, 1.0, 1.0, 1.0, 1.0, 1.0, 1.0, 1.0, 1.0, 1.0, 1.0, 1.0, 1.0, 1.0, 1.0, 1.0, 1.0, 1.0, 1.0, 1.0, 1.0, 1.0, 1.0, 1.0, 1.0, 1.0, 1.0, 1.0, 1.0, 1.0, 1.0, 1.0, 1.0, 1.0, 1.0, 1.0, 1.0, 1.0, 1.0, 1.0, 1.0, 1.0, 1.0, 1.0, 1.0, 1.0, 1.0, 1.0, 1.0, 1.0, 1.0, 1.0, 1.0, 1.0, 1.0, 1.0, 1.0, 1.0, 1.0, 1.0, 1.0, 1.0, 1.0, 1.0, 1.0, 1.0, 1.0, 1.0, 1.0, 1.0, 1.0, 1.0, 1.0, 1.0, 1.0, 1.0, 1.0, 1.0, 1.0, 1.0, 1.0, 1.0, 1.0, 1.0, 1.0, 1.0, 1.0, 1.0, 1.0, 1.0, 1.0, 1.0, 1.0, 1.0, 1.0, 1.0, 1.0, 1.0, 1.0, 1.0, 1.0, 1.0, 1.0, 1.0, 1.0, 1.0, 1.0, 1.0, 1.0, 1.0, 1.0, 1.0, 1.0, 1.0, 1.0, 1.0, 1.0, 1.0, 1.0, 1.0, 1.0, 1.0, 1.0, 1.0, 1.0, 1.0, 1.0, 1.0, 1.0, 1.0, 1.0, 1.0, 1.0, 1.0, 1.0, 1.0, 1.0, 1.0, 1.0, 1.0, 1.0, 1.0, 1.0, 1.0, 1.0, 1.0, 1.0, 1.0, 1.0, 1.0, 1.0, 1.0, 1.0, 1.0, 1.0, 1.0, 1.0, 1.0, 1.0, 1.0, 1.0, 1.0, 1.0, 1.0, 1.0, 1.0, 1.0, 1.0, 1.0, 1.0, 1.0, 1.0, 1.0, 1.0, 1.0, 1.0, 1.0, 1.0, 1.0, 1.0, 1.0, 1.0, 1.0, 1.0, 1.0, 1.0, 1.0, 1.0, 1.0, 1.0, 1.0, 1.0, 1.0, 1.0, 1.0, 1.0, 1.0, 1.0, 1.0, 1.0, 1.0, 1.0, 1.0, 1.0, 1.0, 1.0, 1.0, 1.0, 1.0, 1.0, 1.0, 1.0, 1.0, 1.0, 1.0, 1.0, 1.0, 1.0, 1.0, 1.0, 1.0, 1.0, 1.0, 1.0, 1.0, 1.0, 1.0, 1.0, 1.0, 1.0, 1.0, 1.0, 1.0, 1.0, 1.0, 1.0, 1.0, 1.0, 1.0, 1.0, 1.0, 1.0, 1.0, 1.0, 1.0, 1.0, 1.0, 1.0, 1.0, 1.0, 1.0, 1.0, 1.0, 1.0, 1.0, 1.0, 1.0, 1.0, 1.0, 1.0, 1.0, 1.0, 1.0, 1.0, 1.0, 1.0, 1.0, 1.0, 1.0, 1.0, 1.0, 1.0, 1.0, 1.0, 1.0, 1.0, 1.0, 1.0, 1.0, 1.0, 1.0, 1.0, 1.0, 1.0, 1.0, 1.0, 1.0, 1.0, 1.0, 1.0, 1.0, 1.0, 1.0, 1.0, 1.0, 1.0, 1.0, 1.0, 1.0, 1.0, 1.0, 1.0, 1.0, 1.0, 1.0, 1.0, 1.0, 1.0, 1.0, 1.0, 1.0, 1.0, 1.0, 1.0, 1.0, 1.0, 1.0, 1.0, 1.0, 1.0, 1.0, 1.0, 1.0, 1.0, 1.0, 1.0, 1.0, 1.0, 1.0, 1.0, 1.0, 1.0, 1.0, 1.0, 1.0, 1.0, 1.0, 1.0, 1.0, 1.0, 1.0, 1.0, 1.0, 1.0, 1.0, 1.0, 1.0, 1.0, 1.0, 1.0, 1.0, 1.0, 1.0, 1.0, 1.0, 1.0, 1.0, 1.0, 1.0, 1.0, 1.0, 1.0, 1.0, 1.0, 1.0, 1.0, 1.0, 1.0, 1.0, 1.0, 1.0, 1.0, 1.0, 1.0, 1.0, 1.0, 1.0, 1.0, 1.0, 1.0, 1.0, 1.0, 1.0, 1.0, 1.0, 1.0, 1.0, 1.0, 1.0, 1.0, 1.0, 1.0, 1.0, 1.0, 1.0, 1.0, 1.0, 1.0, 1.0, 1.0, 1.0, 1.0, 1.0, 1.0, 1.0, 1.0, 1.0, 1.0, 1.0, 1.0, 1.0, 1.0, 1.0, 1.0, 1.0, 1.0, 1.0, 1.0, 1.0, 1.0, 1.0, 1.0, 1.0, 1.0, 1.0, 1.0, 1.0, 1.0, 1.0, 1.0, 1.0, 1.0, 1.0, 1.0, 1.0, 1.0, 1.0, 1.0, 1.0, 1.0, 1.0, 1.0, 1.0, 1.0, 1.0, 1.0, 1.0, 1.0, 1.0, 1.0, 1.0, 1.0, 1.0, 1.0, 1.0, 1.0, 1.0, 1.0, 1.0, 1.0, 1.0, 1.0, 1.0, 1.0, 1.0, 1.0, 1.0, 1.0, 1.0, 1.0, 1.0, 1.0, 1.0, 1.0, 1.0, 1.0, 1.0, 1.0, 1.0, 1.0, 1.0, 1.0, 1.0, 1.0, 1.0, 1.0, 1.0, 1.0, 1.0, 1.0, 1.0, 1.0, 1.0, 1.0, 1.0, 1.0, 1.0, 1.0, 1.0, 1.0, 1.0, 1.0, 1.0, 1.0, 1.0, 1.0, 1.0, 1.0, 1.0, 1.0, 1.0, 1.0, 1.0, 1.0, 1.0, 1.0, 1.0, 1.0, 1.0, 1.0, 1.0, 1.0, 1.0, 1.0, 1.0, 1.0, 1.0, 1.0, 1.0, 1.0, 1.0, 1.0, 1.0, 1.0, 1.0, 1.0, 1.0, 1.0, 1.0, 1.0, 1.0, 1.0, 1.0, 1.0, 1.0, 1.0, 1.0, 1.0, 1.0, 1.0, 1.0, 1.0, 1.0, 1.0, 1.0, 1.0, 1.0, 1.0, 1.0, 1.0, 1.0, 1.0, 1.0, 1.0, 1.0, 1.0, 1.0, 1.0, 1.0, 1.0, 1.0, 1.0, 1.0, 1.0, 1.0, 1.0, 1.0, 1.0, 1.0, 1.0, 1.0, 1.0, 1.0, 1.0, 1.0, 1.0, 1.0, 1.0, 1.0, 1.0, 1.0, 1.0, 1.0, 1.0, 1.0, 1.0, 1.0, 1.0, 1.0, 1.0, 1.0, 1.0, 1.0, 1.0, 1.0, 1.0, 1.0, 1.0, 1.0, 1.0, 1.0, 1.0, 1.0, 1.0, 1.0, 1.0, 1.0, 1.0, 1.0, 1.0, 1.0, 1.0, 1.0, 1.0, 1.0, 1.0, 1.0, 1.0, 1.0, 1.0, 1.0, 1.0, 1.0, 1.0, 1.0, 1.0, 1.0, 1.0, 1.0, 1.0, 1.0, 1.0, 1.0, 1.0, 1.0, 1.0, 1.0, 1.0, 1.0, 1.0, 1.0, 1.0, 1.0, 1.0, 1.0, 1.0, 1.0, 1.0, 1.0, 1.0, 1.0, 1.0, 1.0, 1.0, 1.0, 1.0, 1.0, 1.0, 1.0, 1.0, 1.0, 1.0, 1.0, 1.0, 1.0, 1.0, 1.0, 1.0, 1.0, 1.0, 1.0, 1.0, 1.0, 1.0, 1.0, 1.0, 1.0, 1.0, 1.0, 1.0, 1.0, 1.0, 1.0, 1.0, 1.0, 1.0, 1.0, 1.0, 1.0, 1.0, 1.0, 1.0, 1.0, 1.0, 1.0, 1.0, 1.0, 1.0, 1.0, 1.0, 1.0, 1.0, 1.0, 1.0, 1.0, 1.0, 1.0, 1.0, 1.0, 1.0, 1.0, 1.0, 1.0, 1.0, 1.0, 1.0, 1.0, 1.0, 1.0, 1.0, 1.0, 1.0, 1.0, 1.0, 1.0, 1.0, 1.0, 1.0, 1.0, 1.0, 1.0, 1.0, 1.0, 1.0, 1.0, 1.0, 1.0, 1.0, 1.0, 1.0, 1.0, 1.0, 1.0, 1.0, 1.0, 1.0, 1.0, 1.0, 1.0, 1.0, 1.0, 1.0, 1.0, 1.0, 1.0, 1.0, 1.0, 1.0, 1.0, 1.0, 1.0, 1.0, 1.0, 1.0, 1.0, 1.0, 1.0, 1.0, 1.0, 1.0, 1.0, 1.0, 1.0, 1.0, 1.0, 1.0, 1.0, 1.0, 1.0, 1.0, 1.0, 1.0, 1.0, 1.0, 1.0, 1.0, 1.0, 1.0, 1.0, 1.0, 1.0, 1.0, 1.0, 1.0, 1.0, 1.0, 1.0, 1.0, 1.0, 1.0, 1.0, 1.0, 1.0, 1.0, 1.0, 1.0, 1.0, 1.0, 1.0, 1.0, 1.0, 1.0, 1.0, 1.0, 1.0, 1.0, 1.0, 1.0, 1.0, 1.0, 1.0, 1.0, 1.0, 1.0, 1.0, 1.0, 1.0, 1.0, 1.0, 1.0, 1.0, 1.0, 1.0, 1.0, 1.0, 1.0, 1.0, 1.0, 1.0, 1.0, 1.0, 1.0, 1.0, 1.0, 1.0, 1.0, 1.0, 1.0, 1.0, 1.0, 1.0, 1.0, 1.0, 1.0, 1.0, 1.0, 1.0, 1.0, 1.0, 1.0, 1.0, 1.0, 1.0, 1.0, 1.0, 1.0, 1.0, 1.0, 1.0, 1.0, 1.0, 1.0, 1.0, 1.0, 1.0, 1.0, 1.0, 1.0, 1.0, 1.0, 1.0, 1.0, 1.0, 1.0, 1.0, 1.0, 1.0, 1.0, 1.0, 1.0, 1.0, 1.0, 1.0, 1.0, 1.0, 1.0, 1.0, 1.0, 1.0, 1.0, 1.0, 1.0, 1.0, 1.0, 1.0, 1.0, 1.0, 1.0, 1.0, 1.0, 1.0, 1.0, 1.0, 1.0, 1.0, 1.0, 1.0, 1.0, 1.0, 1.0, 1.0, 1.0, 1.0, 1.0, 1.0, 1.0, 1.0, 1.0, 1.0, 1.0, 1.0, 1.0, 1.0, 1.0, 1.0, 1.0, 1.0, 1.0, 1.0, 1.0, 1.0, 1.0, 1.0, 1.0, 1.0, 1.0, 1.0, 1.0, 1.0, 1.0, 1.0, 1.0, 1.0, 1.0, 1.0, 1.0, 1.0, 1.0, 1.0, 1.0, 1.0, 1.0, 1.0, 1.0, 1.0, 1.0, 1.0, 1.0, 1.0, 1.0, 1.0, 1.0, 1.0, 1.0, 1.0, 1.0, 1.0, 1.0, 1.0, 1.0, 1.0, 1.0, 1.0, 1.0, 1.0, 1.0, 1.0, 1.0, 1.0, 1.0, 1.0, 1.0, 1.0, 1.0, 1.0, 1.0, 1.0, 1.0, 1.0, 1.0, 1.0, 1.0, 1.0, 1.0, 1.0, 1.0, 1.0, 1.0, 1.0, 1.0, 1.0, 1.0, 1.0, 1.0, 1.0, 1.0, 1.0, 1.0, 1.0, 1.0, 1.0, 1.0, 1.0, 1.0, 1.0, 1.0, 1.0, 1.0, 1.0, 1.0, 1.0, 1.0, 1.0, 1.0, 1.0, 1.0, 1.0, 1.0, 1.0, 1.0, 1.0, 1.0, 1.0, 1.0, 1.0, 1.0, 1.0, 1.0, 1.0, 1.0, 1.0, 1.0, 1.0, 1.0, 1.0, 1.0, 1.0, 1.0, 1.0, 1.0, 1.0, 1.0, 1.0, 1.0, 1.0, 1.0, 1.0, 1.0, 1.0, 1.0, 1.0, 1.0, 1.0, 1.0, 1.0, 1.0, 1.0, 1.0, 1.0, 1.0, 1.0, 1.0, 1.0, 1.0, 1.0, 1.0, 1.0, 1.0, 1.0, 1.0, 1.0, 1.0, 1.0, 1.0, 1.0, 1.0, 1.0, 1.0, 1.0, 1.0, 1.0, 1.0, 1.0, 1.0, 1.0, 1.0, 1.0, 1.0, 1.0, 1.0, 1.0, 1.0, 1.0, 1.0, 1.0, 1.0, 1.0, 1.0, 1.0, 1.0, 1.0, 1.0, 1.0, 1.0, 1.0, 1.0, 1.0, 1.0, 1.0, 1.0, 1.0, 1.0, 1.0, 1.0, 1.0, 1.0, 1.0, 1.0, 1.0, 1.0, 1.0, 1.0, 1.0, 1.0, 1.0, 1.0, 1.0, 1.0, 1.0, 1.0, 1.0, 1.0, 1.0, 1.0, 1.0, 1.0, 1.0, 1.0, 1.0, 1.0, 1.0, 1.0, 1.0, 1.0, 1.0, 1.0, 1.0, 1.0, 1.0, 1.0, 1.0, 1.0, 1.0, 1.0, 1.0, 1.0, 1.0, 1.0, 1.0, 1.0, 1.0, 1.0, 1.0, 1.0, 1.0, 1.0, 1.0, 1.0, 1.0, 1.0, 1.0, 1.0, 1.0, 1.0, 1.0, 1.0, 1.0, 1.0, 1.0, 1.0, 1.0, 1.0, 1.0, 1.0, 1.0, 1.0, 1.0, 1.0, 1.0, 1.0, 1.0, 1.0, 1.0, 1.0, 1.0, 1.0, 1.0, 1.0, 1.0, 1.0, 1.0, 1.0, 1.0, 1.0, 1.0, 1.0, 1.0, 1.0, 1.0, 1.0, 1.0, 1.0, 1.0, 1.0, 1.0, 1.0, 1.0, 1.0, 1.0, 1.0, 1.0, 1.0, 1.0, 1.0, 1.0, 1.0, 1.0, 1.0, 1.0, 1.0, 1.0, 1.0, 1.0, 1.0, 1.0, 1.0, 1.0, 1.0, 1.0, 1.0, 1.0, 1.0, 1.0, 1.0, 1.0, 1.0, 1.0, 1.0, 1.0, 1.0, 1.0, 1.0, 1.0, 1.0, 1.0, 1.0, 1.0, 1.0, 1.0, 1.0, 1.0, 1.0, 1.0, 1.0, 1.0, 1.0, 1.0, 1.0, 1.0, 1.0, 1.0, 1.0, 1.0, 1.0, 1.0, 1.0, 1.0, 1.0, 1.0, 1.0, 1.0, 1.0, 1.0, 1.0, 1.0, 1.0, 1.0, 1.0, 1.0, 1.0, 1.0, 1.0, 1.0, 1.0, 1.0, 1.0, 1.0, 1.0, 1.0, 1.0, 1.0, 1.0, 1.0, 1.0, 1.0, 1.0, 1.0, 1.0, 1.0, 1.0, 1.0, 1.0, 1.0, 1.0, 1.0, 1.0, 1.0, 1.0, 1.0, 1.0, 1.0, 1.0, 1.0, 1.0, 1.0, 1.0, 1.0, 1.0, 1.0, 1.0, 1.0, 1.0, 1.0, 1.0, 1.0, 1.0, 1.0, 1.0, 1.0, 1.0, 1.0, 1.0, 1.0, 1.0, 1.0, 1.0, 1.0, 1.0, 1.0, 1.0, 1.0, 1.0, 1.0, 1.0, 1.0, 1.0, 1.0, 1.0, 1.0, 1.0, 1.0, 1.0, 1.0, 1.0, 1.0, 1.0, 1.0, 1.0, 1.0, 1.0, 1.0, 1.0, 1.0, 1.0, 1.0, 1.0, 1.0, 1.0, 1.0, 1.0, 1.0, 1.0, 1.0, 1.0, 1.0, 1.0, 1.0, 1.0, 1.0, 1.0, 1.0, 1.0, 1.0, 1.0, 1.0, 1.0, 1.0, 1.0, 1.0, 1.0, 1.0, 1.0, 1.0, 1.0, 1.0, 1.0, 1.0, 1.0, 1.0, 1.0, 1.0, 1.0, 1.0, 1.0, 1.0, 1.0, 1.0, 1.0, 1.0, 1.0, 1.0, 1.0, 1.0, 1.0, 1.0, 1.0, 1.0, 1.0, 1.0, 1.0, 1.0, 1.0, 1.0, 1.0, 1.0, 1.0, 1.0, 1.0, 1.0, 1.0, 1.0, 1.0, 1.0, 1.0, 1.0, 1.0, 1.0, 1.0, 1.0, 1.0, 1.0, 1.0, 1.0, 1.0, 1.0, 1.0, 1.0, 1.0, 1.0, 1.0, 1.0, 1.0, 1.0, 1.0, 1.0, 1.0, 1.0, 1.0, 1.0, 1.0, 1.0, 1.0, 1.0, 1.0, 1.0, 1.0, 1.0, 1.0, 1.0, 1.0, 1.0, 1.0, 1.0, 1.0, 1.0, 1.0, 1.0, 1.0, 1.0, 1.0, 1.0, 1.0, 1.0, 1.0, 1.0, 1.0, 1.0, 1.0, 1.0, 1.0, 1.0, 1.0, 1.0, 1.0, 1.0, 1.0, 1.0, 1.0, 1.0, 1.0, 1.0, 1.0, 1.0, 1.0, 1.0, 1.0, 1.0, 1.0, 1.0, 1.0, 1.0, 1.0, 1.0, 1.0, 1.0, 1.0, 1.0, 1.0, 1.0, 1.0, 1.0, 1.0, 1.0, 1.0, 1.0, 1.0, 1.0, 1.0, 1.0, 1.0, 1.0, 1.0, 1.0, 1.0, 1.0, 1.0, 1.0, 1.0, 1.0, 1.0, 1.0, 1.0, 1.0, 1.0, 1.0, 1.0, 1.0, 1.0, 1.0, 1.0, 1.0, 1.0, 1.0, 1.0, 1.0, 1.0, 1.0, 1.0, 1.0, 1.0, 1.0, 1.0, 1.0, 1.0, 1.0, 1.0, 1.0, 1.0, 1.0, 1.0, 1.0, 1.0, 1.0, 1.0, 1.0, 1.0, 1.0, 1.0, 1.0, 1.0, 1.0, 1.0, 1.0, 1.0, 1.0, 1.0, 1.0, 1.0, 1.0, 1.0, 1.0, 1.0, 1.0, 1.0, 1.0, 1.0, 1.0, 1.0, 1.0, 1.0, 1.0, 1.0, 1.0, 1.0, 1.0, 1.0, 1.0, 1.0, 1.0, 1.0, 1.0, 1.0, 1.0, 1.0, 1.0, 1.0, 1.0, 1.0, 1.0, 1.0, 1.0, 1.0, 1.0, 1.0, 1.0, 1.0, 1.0, 1.0, 1.0, 1.0, 1.0, 1.0, 1.0, 1.0, 1.0, 1.0, 1.0, 1.0, 1.0, 1.0, 1.0, 1.0, 1.0, 1.0, 1.0, 1.0, 1.0, 1.0, 1.0, 1.0, 1.0, 1.0, 1.0, 1.0, 1.0, 1.0, 1.0, 1.0, 1.0, 1.0, 1.0, 1.0, 1.0, 1.0, 1.0, 1.0, 1.0, 1.0, 1.0, 1.0, 1.0, 1.0, 1.0, 1.0, 1.0, 1.0, 1.0, 1.0, 1.0, 1.0, 1.0, 1.0, 1.0, 1.0, 1.0, 1.0, 1.0, 1.0, 1.0, 1.0, 1.0, 1.0, 1.0, 1.0, 1.0, 1.0, 1.0, 1.0, 1.0, 1.0, 1.0, 1.0, 1.0, 1.0, 1.0, 1.0, 1.0, 1.0, 1.0, 1.0, 1.0, 1.0, 1.0, 1.0, 1.0, 1.0, 1.0, 1.0, 1.0, 1.0, 1.0, 1.0, 1.0, 1.0, 1.0, 1.0, 1.0, 1.0, 1.0, 1.0, 1.0, 1.0, 1.0, 1.0, 1.0, 1.0, 1.0, 1.0, 1.0, 1.0, 1.0, 1.0, 1.0, 1.0, 1.0, 1.0, 1.0, 1.0, 1.0, 1.0, 1.0, 1.0, 1.0, 1.0, 1.0, 1.0, 1.0, 1.0, 1.0, 1.0, 1.0, 1.0, 1.0, 1.0, 1.0, 1.0, 1.0, 1.0, 1.0, 1.0, 1.0, 1.0, 1.0, 1.0, 1.0, 1.0, 1.0, 1.0, 1.0, 1.0, 1.0, 1.0, 1.0, 1.0, 1.0, 1.0, 1.0, 1.0, 1.0, 1.0, 1.0, 1.0, 1.0, 1.0, 1.0, 1.0, 1.0, 1.0, 1.0, 1.0, 1.0, 1.0, 1.0, 1.0, 1.0, 1.0, 1.0, 1.0, 1.0, 1.0, 1.0, 1.0, 1.0, 1.0, 1.0, 1.0, 1.0, 1.0, 1.0, 1.0, 1.0, 1.0, 1.0, 1.0, 1.0, 1.0, 1.0, 1.0, 1.0, 1.0, 1.0, 1.0, 1.0, 1.0, 1.0, 1.0, 1.0, 1.0, 1.0, 1.0, 1.0, 1.0, 1.0, 1.0, 1.0, 1.0, 1.0, 1.0, 1.0, 1.0, 1.0, 1.0, 1.0, 1.0, 1.0, 1.0, 1.0, 1.0, 1.0, 1.0, 1.0, 1.0, 1.0, 1.0, 1.0, 1.0, 1.0, 1.0, 1.0, 1.0, 1.0, 1.0, 1.0, 1.0, 1.0, 1.0, 1.0, 1.0, 1.0, 1.0, 1.0, 1.0, 1.0, 1.0, 1.0, 1.0, 1.0, 1.0, 1.0, 1.0, 1.0, 1.0, 1.0, 1.0, 1.0, 1.0, 1.0, 1.0, 1.0, 1.0, 1.0, 1.0, 1.0, 1.0, 1.0, 1.0, 1.0, 1.0, 1.0, 1.0, 1.0, 1.0, 1.0, 1.0, 1.0, 1.0, 1.0, 1.0, 1.0, 1.0, 1.0, 1.0, 1.0, 1.0, 1.0, 1.0, 1.0, 1.0, 1.0, 1.0, 1.0, 1.0, 1.0, 1.0])
me_cube_006.materials.append(mat_material_003)
me_cube_006.materials.append(mat_material_014)
me_cube_006.materials.append(mat_material_001)
me_cube_006.materials.append(mat_material_002)
me_cube_006.materials.append(mat_material_006)
me_cube_006.materials.append(mat_material_007)
me_cube_006.materials.append(mat_material_008)
me_cube_006.materials.append(mat_material_009)
me_cube_006.materials.append(mat_material_012)
me_cube_006.materials.append(mat_material_013)
me_cube_006.materials.append(mat_material_016)
me_cube_006.materials.append(mat_material_017)
me_cube_006.materials.append(mat_material_018)
me_cube_006.materials.append(mat_material_019)
me_cube_006.use_remesh_preserve_volume = False
me_cube_006.use_remesh_preserve_attributes = False
me_cube_006.use_mirror_vertex_groups = False
me_cube_006.update()

# ---- objects
ob_lamp = bpy.data.objects.new('Lamp', light_lamp)
ob_cube_026 = bpy.data.objects.new('Cube.026', me_cube_006)

# ---- transforms, parenting, visibility, modifiers, constraints
ob_lamp.location = (4.076, -14.06, 5.904)
ob_lamp.rotation_euler = (0.6503, 0.05522, 1.866)
ob_lamp.lock_rotations_4d = False
ob_lamp.empty_display_type = 'ARROWS'
ob_lamp.color = (0.0, 0.0, 0.0, 0.0)
ob_lamp.lineart.crease_threshold = 0.0
ob_cube_026.location = (0.0, 0.0, 1.933)
ob_cube_026.scale = (4.115, 3.912, 1.678)
ob_cube_026.lock_rotations_4d = False
ob_cube_026.empty_display_type = 'ARROWS'
ob_cube_026.lineart.crease_threshold = 0.0

# ---- collection membership
col_collection_1.objects.link(ob_lamp)
col_collection_1.objects.link(ob_cube_026)

# ---- scene / render settings (as saved in the file)
scene.frame_start = 1; scene.frame_end = 250; scene.frame_set(1)
scene.render.engine = 'CYCLES'
scene.render.dither_intensity = 0.0
scene.cycles.use_denoising = False
scene.cycles.samples = 400
scene.cycles.sampling_pattern = 'TABULATED_SOBOL'
scene.cycles.use_adaptive_sampling = False
scene.cycles.use_light_tree = False
scene.cycles.blur_glossy = 0.0
scene.cycles.sample_clamp_indirect = 0.0
scene.view_settings.view_transform = 'Standard'
bpy.context.view_layer.update()

# ---- added for rendering (the .blend has no active camera): camera
cam_auto = bpy.data.cameras.new('AutoCamera')
cam_auto.lens = 50.0
cam_auto.sensor_width = 36.0
cam_auto.clip_end = 1000.0
ob_auto_camera = bpy.data.objects.new('AutoCamera', cam_auto)
scene.collection.objects.link(ob_auto_camera)
ob_auto_camera.location = (16.098, -21.0818, 18.0566)
ob_auto_camera.rotation_euler = (1.09748, -7.21219e-08, 0.694738)
scene.camera = ob_auto_camera
bpy.context.view_layer.update()
